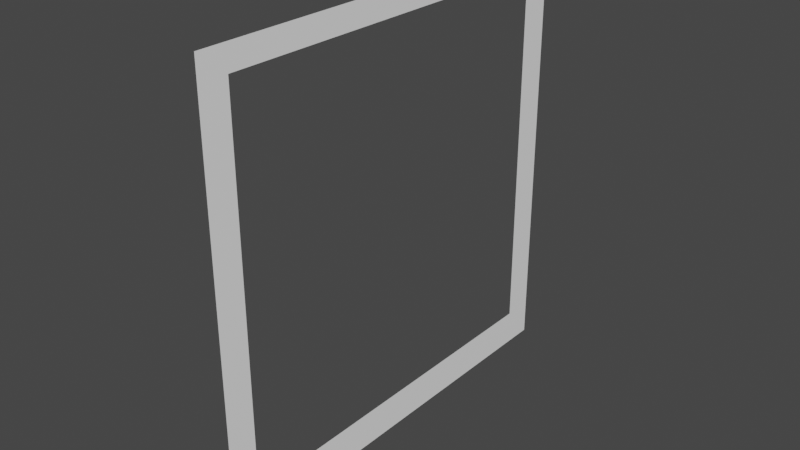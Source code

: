 # Source: marco.blend  (saved by Blender 2.80.75; exported with 4.5.12 LTS)
import bpy
from mathutils import Matrix  # noqa: F401  (used for matrix-valued properties, if any)

bpy.ops.wm.read_factory_settings(use_empty=True)
scene = bpy.context.scene
scene.name = 'Scene'

# ---- collections
col_collection = bpy.data.collections.new('Collection'); scene.collection.children.link(col_collection)

# ---- materials (node trees are filled in below, after node groups)
mat_material = bpy.data.materials.new('Material')
mat_material.alpha_threshold = 0.0
mat_material.use_transparent_shadow = False
mat_material.line_color = (0.0, 0.0, 0.0, 1.0)

# ---- material node trees
mat_material.use_nodes = True; mat_material.node_tree.nodes.clear()
_N = mat_material.node_tree.nodes; _L = mat_material.node_tree.links
n0 = _N.new('ShaderNodeOutputMaterial'); n0.name = 'Material Output'; n0.location = (300, 300)
n1 = _N.new('ShaderNodeBsdfPrincipled'); n1.name = 'Principled BSDF'; n1.location = (10, 300)
n1.distribution = 'GGX'
n1.subsurface_method = 'BURLEY'
n1.inputs[0].default_value = (1.0, 1.0, 1.0, 1.0)
n1.inputs[2].default_value = 0.4
n1.inputs[3].default_value = 1.45
n1.inputs[27].default_value = (0.0, 0.0, 0.0, 1.0)
n1.inputs[28].default_value = 1.0
_L.new(n1.outputs[0], n0.inputs[0])
n0.is_active_output = True

# ---- world
world_world = bpy.data.worlds.new('World'); scene.world = world_world
world_world.use_nodes = True; world_world.node_tree.nodes.clear()
_N = world_world.node_tree.nodes; _L = world_world.node_tree.links
n0 = _N.new('ShaderNodeOutputWorld'); n0.name = 'World Output'; n0.location = (300, 300)
n1 = _N.new('ShaderNodeBackground'); n1.name = 'Background'; n1.location = (10, 300)
n1.inputs[0].default_value = (0.05088, 0.05088, 0.05088, 1.0)
_L.new(n1.outputs[0], n0.inputs[0])
n0.is_active_output = True
world_world.color = (0.05088, 0.05088, 0.05088)
world_world.use_sun_shadow = False
world_world.sun_shadow_jitter_overblur = 0.0

# ---- meshes
me_cube = bpy.data.meshes.new('Cube')
me_cube.from_pydata([(1.0, 2.822, 2.822), (1.0, 2.822, -2.822), (1.0, -2.822, 2.822), (1.0, -2.822, -2.822), (1.0, 2.417, 2.513), (1.0, 2.417, -2.355), (1.0, -2.45, 2.513), (1.0, -2.45, -2.355)], [], [(4, 0, 1, 5), (7, 3, 2, 6), (6, 2, 0, 4), (5, 1, 3, 7)])
_uv = me_cube.uv_layers.new(name='UVMap')
_uv.uv.foreach_set('vector', [0.3414, 0.5336, 0.375, 0.5, 0.125, 0.5, 0.1586, 0.5336, 0.1586, 0.7164, 0.125, 0.75, 0.375, 0.75, 0.3414, 0.7164, 0.3414, 0.7164, 0.375, 0.75, 0.375, 0.5, 0.3414, 0.5336, 0.1586, 0.5336, 0.125, 0.5, 0.125, 0.75, 0.1586, 0.7164])
me_cube.materials.append(mat_material)
me_cube.use_remesh_preserve_volume = False
me_cube.use_remesh_preserve_attributes = False
me_cube.use_mirror_vertex_groups = False
me_cube.update()

# ---- objects
ob_cube = bpy.data.objects.new('Cube', me_cube)

# ---- transforms, parenting, visibility, modifiers, constraints
ob_cube.location = (0.0, 0.0, 0.0)
ob_cube.lock_rotations_4d = False
ob_cube.empty_display_type = 'ARROWS'
ob_cube.lineart.crease_threshold = 0.0

# ---- collection membership
col_collection.objects.link(ob_cube)

# ---- scene / render settings (as saved in the file)
scene.frame_start = 1; scene.frame_end = 250; scene.frame_set(1)
scene.render.engine = 'BLENDER_EEVEE_NEXT'
scene.cycles.use_denoising = False
scene.cycles.samples = 128
scene.cycles.sampling_pattern = 'TABULATED_SOBOL'
scene.cycles.use_adaptive_sampling = False
scene.cycles.use_light_tree = False
scene.view_settings.view_transform = 'Filmic'
bpy.context.view_layer.update()

# ---- added for rendering (the .blend has no active camera and no usable light): camera, sun
cam_auto = bpy.data.cameras.new('AutoCamera')
cam_auto.lens = 50.0
cam_auto.sensor_width = 36.0
cam_auto.clip_end = 1000.0
ob_auto_camera = bpy.data.objects.new('AutoCamera', cam_auto)
scene.collection.objects.link(ob_auto_camera)
ob_auto_camera.location = (8.38575, -8.8629, 5.9086)
ob_auto_camera.rotation_euler = (1.09748, -7.21219e-08, 0.694738)
scene.camera = ob_auto_camera
light_auto_sun = bpy.data.lights.new('AutoSun', 'SUN')
light_auto_sun.energy = 3.0
light_auto_sun.angle = 0.0523599
ob_auto_sun = bpy.data.objects.new('AutoSun', light_auto_sun)
scene.collection.objects.link(ob_auto_sun)
ob_auto_sun.rotation_euler = (0.872665, 0.174533, 0.523599)
bpy.context.view_layer.update()
